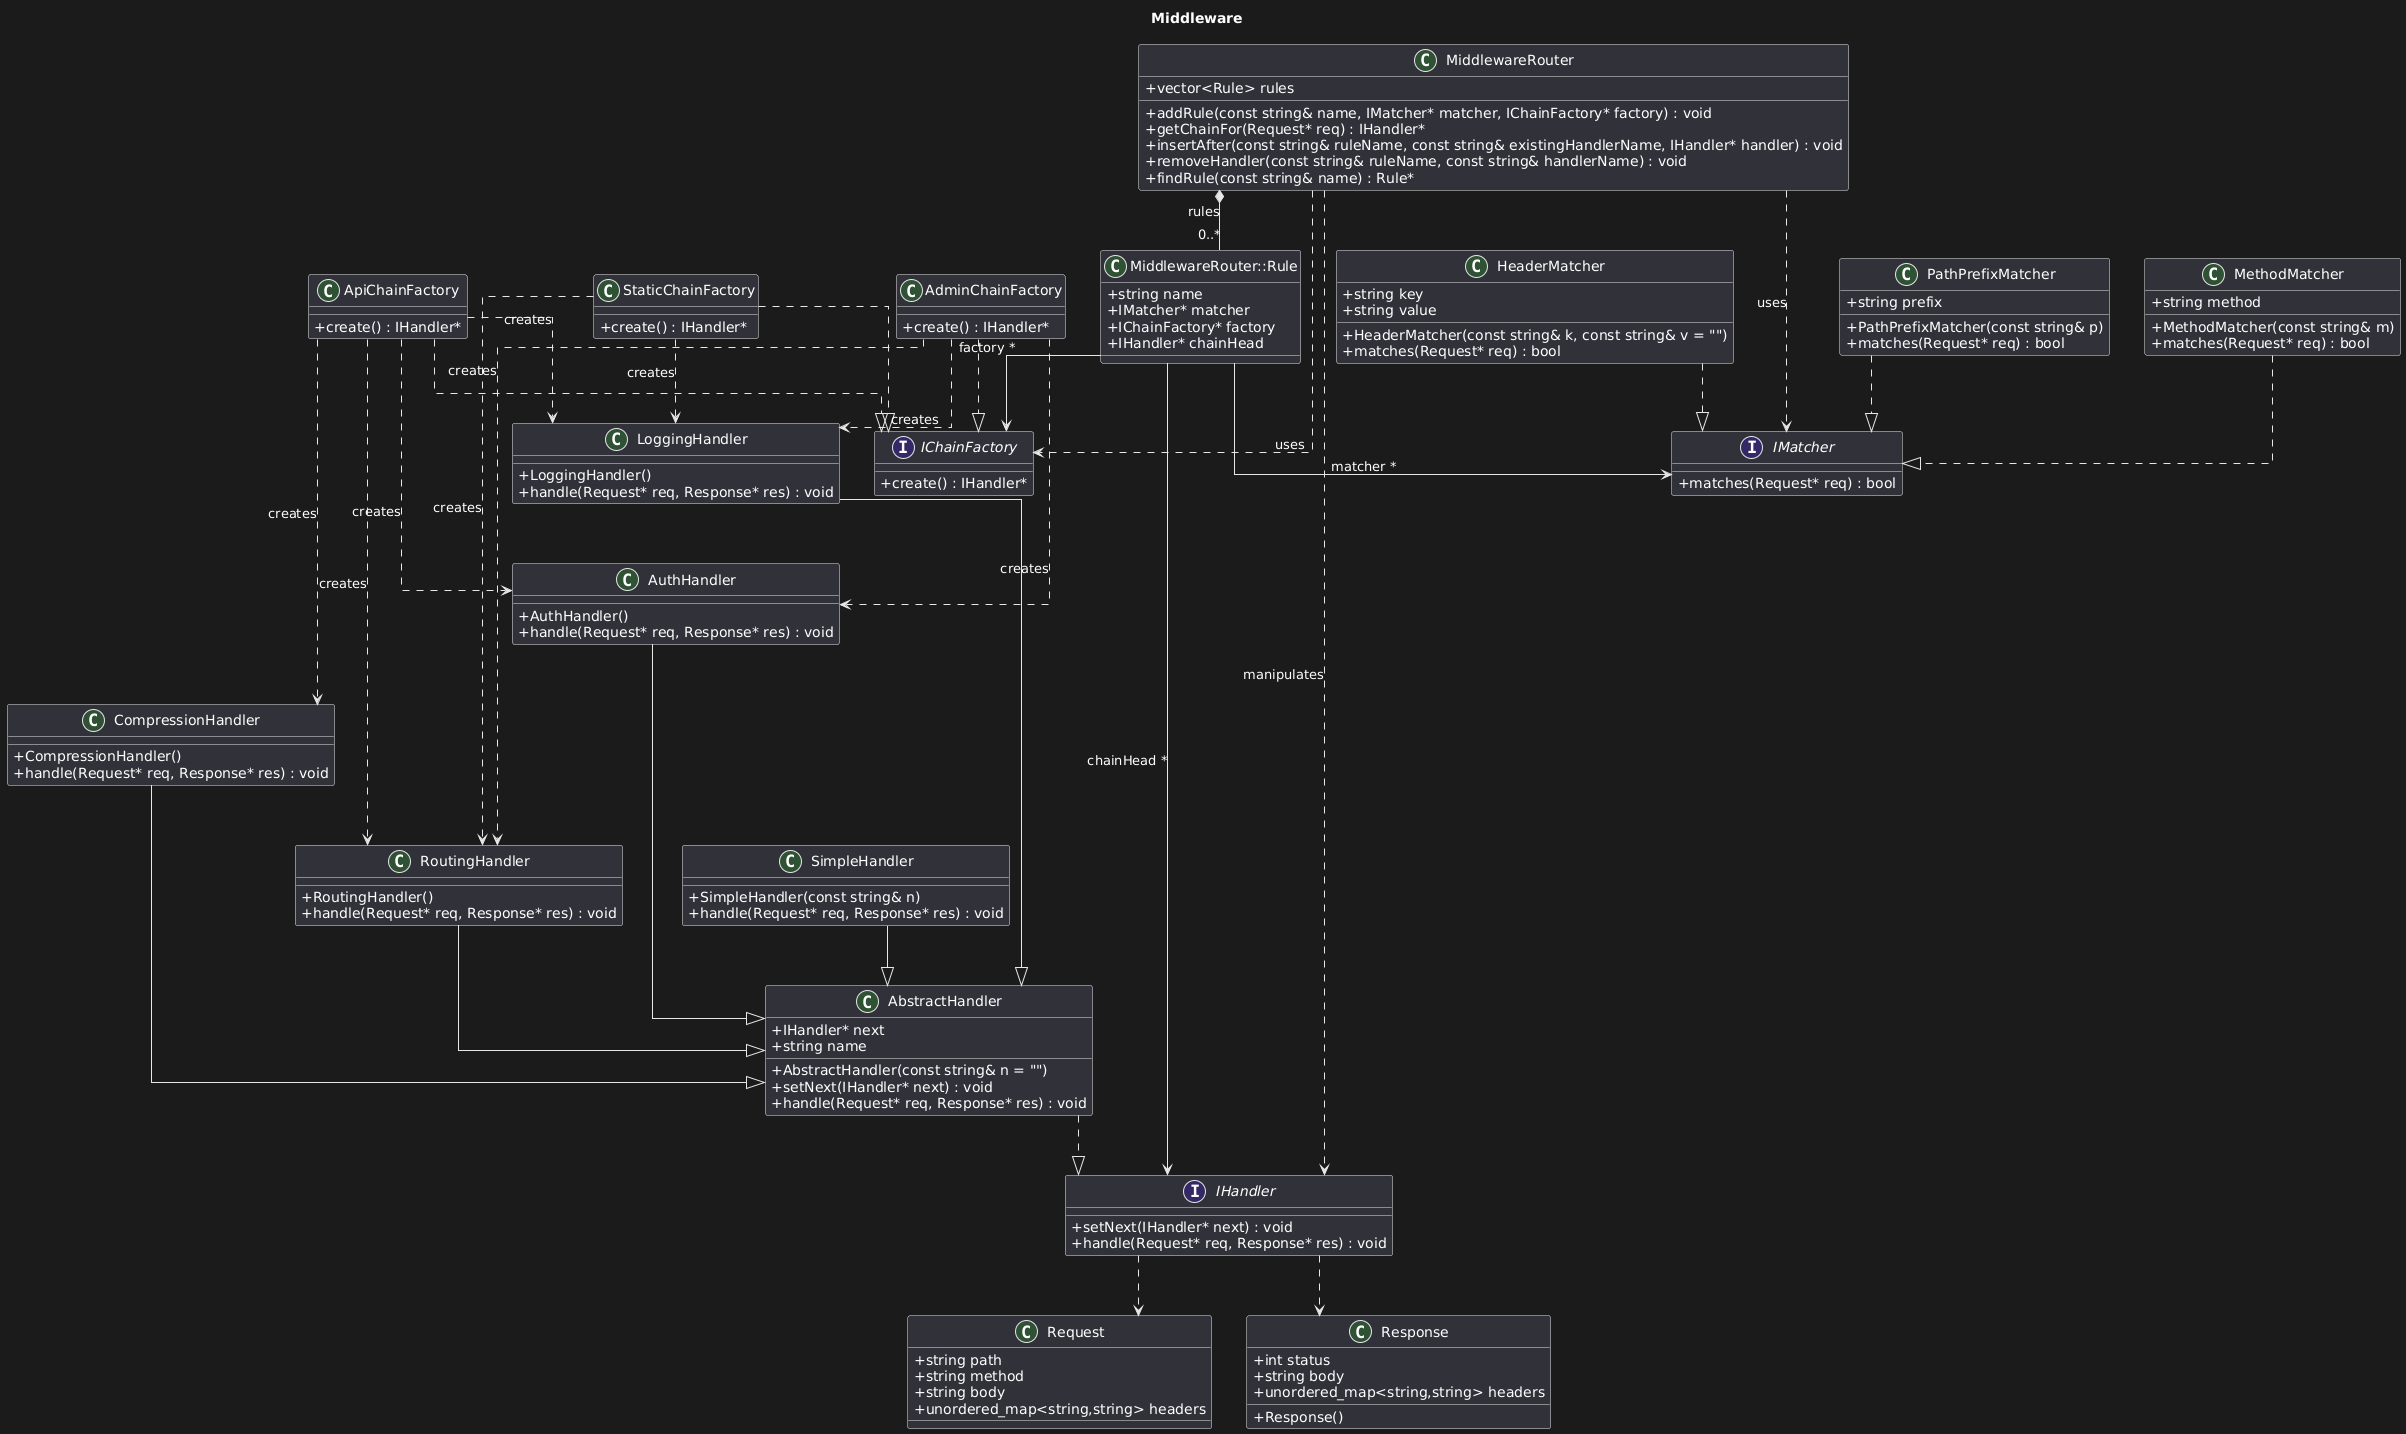

The diagram above was rendered by PlantUML. Its source (embedded in the PNG):
@startuml
' PlantUML version: 1.2025.4

title Middleware

skinparam classAttributeIconSize 0
skinparam linetype ortho

  interface IHandler {
    + setNext(IHandler* next) : void
    + handle(Request* req, Response* res) : void
  }

  class AbstractHandler {
    + IHandler* next
    + string name
    + AbstractHandler(const string& n = "")
    + setNext(IHandler* next) : void
    + handle(Request* req, Response* res) : void
  }

  class LoggingHandler {
    + LoggingHandler()
    + handle(Request* req, Response* res) : void
  }

  class AuthHandler {
    + AuthHandler()
    + handle(Request* req, Response* res) : void
  }

  class CompressionHandler {
    + CompressionHandler()
    + handle(Request* req, Response* res) : void
  }

  class RoutingHandler {
    + RoutingHandler()
    + handle(Request* req, Response* res) : void
  }

  class SimpleHandler {
    + SimpleHandler(const string& n)
    + handle(Request* req, Response* res) : void
  }

  interface IMatcher {
    + matches(Request* req) : bool
  }

  class PathPrefixMatcher {
    + string prefix
    + PathPrefixMatcher(const string& p)
    + matches(Request* req) : bool
  }

  class MethodMatcher {
    + string method
    + MethodMatcher(const string& m)
    + matches(Request* req) : bool
  }

  class HeaderMatcher {
    + string key
    + string value
    + HeaderMatcher(const string& k, const string& v = "")
    + matches(Request* req) : bool
  }

  interface IChainFactory {
    + create() : IHandler*
  }

  class StaticChainFactory {
    + create() : IHandler*
  }

  class ApiChainFactory {
    + create() : IHandler*
  }

  class AdminChainFactory {
    + create() : IHandler*
  }

  class "MiddlewareRouter::Rule" as Rule {
    + string name
    + IMatcher* matcher
    + IChainFactory* factory
    + IHandler* chainHead
  }

  class MiddlewareRouter {
    + vector<Rule> rules
    + addRule(const string& name, IMatcher* matcher, IChainFactory* factory) : void
    + getChainFor(Request* req) : IHandler*
    + insertAfter(const string& ruleName, const string& existingHandlerName, IHandler* handler) : void
    + removeHandler(const string& ruleName, const string& handlerName) : void
    + findRule(const string& name) : Rule*
  }

  class Request {
    + string path
    + string method
    + string body
    + unordered_map<string,string> headers
  }

  class Response {
    + int status
    + string body
    + unordered_map<string,string> headers
    + Response()
  }

' Relationships: handlers & interfaces
AbstractHandler ..|> IHandler
LoggingHandler --|> AbstractHandler
AuthHandler --|> AbstractHandler
CompressionHandler --|> AbstractHandler
RoutingHandler --|> AbstractHandler
SimpleHandler --|> AbstractHandler

IHandler ..> Request
IHandler ..> Response

' Matchers implement IMatcher
PathPrefixMatcher ..|> IMatcher
MethodMatcher ..|> IMatcher
HeaderMatcher ..|> IMatcher

' Factories implement IChainFactory
StaticChainFactory ..|> IChainFactory
ApiChainFactory ..|> IChainFactory
AdminChainFactory ..|> IChainFactory

' Router contains rules
MiddlewareRouter *-- "0..*" Rule : rules

' Rule aggregates pointers to matcher/factory/chainHead
Rule --> IMatcher : matcher *
Rule --> IChainFactory : factory *
Rule --> IHandler : chainHead *

' Factories "create" concrete handlers (dependency arrows, exact sequences implemented in C++ factories)
StaticChainFactory ..> LoggingHandler : creates
StaticChainFactory ..> RoutingHandler : creates

ApiChainFactory ..> LoggingHandler : creates
ApiChainFactory ..> AuthHandler : creates
ApiChainFactory ..> CompressionHandler : creates
ApiChainFactory ..> RoutingHandler : creates

AdminChainFactory ..> AuthHandler : creates
AdminChainFactory ..> LoggingHandler : creates
AdminChainFactory ..> RoutingHandler : creates


' MiddlewareRouter major behavior (associations to methods)
MiddlewareRouter ..> IMatcher : uses
MiddlewareRouter ..> IChainFactory : uses
MiddlewareRouter ..> IHandler : manipulates

' Layout hints (optional)
LoggingHandler -[hidden]- AuthHandler
AuthHandler -[hidden]- CompressionHandler
CompressionHandler -[hidden]- RoutingHandler
@enduml